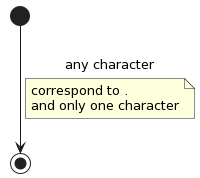

The diagram above was rendered by PlantUML. Its source (embedded in the PNG):
@startuml
hide empty description
[*] --> [*] : any character
note on link 
  correspond to .
  and only one character
end note
@enduml